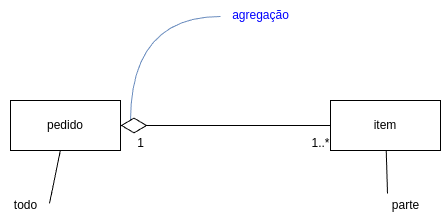

The diagram above was exported from draw.io. Its source (the exported page's mxGraphModel, read from the mxfile embedded in the PNG):
<mxGraphModel dx="1365" dy="878" grid="1" gridSize="10" guides="1" tooltips="1" connect="1" arrows="1" fold="1" page="1" pageScale="1" pageWidth="1169" pageHeight="826" background="none" math="0" shadow="0">
  <root>
    <mxCell id="0" />
    <mxCell id="1" parent="0" />
    <mxCell id="zpdlchCT2VsXhnMHH7nL-41" value="item" style="html=1;whiteSpace=wrap;" vertex="1" parent="1">
      <mxGeometry x="570" y="400" width="110" height="50" as="geometry" />
    </mxCell>
    <mxCell id="zpdlchCT2VsXhnMHH7nL-42" value="pedido" style="html=1;whiteSpace=wrap;" vertex="1" parent="1">
      <mxGeometry x="250" y="400" width="110" height="50" as="geometry" />
    </mxCell>
    <mxCell id="zpdlchCT2VsXhnMHH7nL-45" value="1" style="text;html=1;align=center;verticalAlign=middle;resizable=0;points=[];autosize=1;strokeColor=none;fillColor=none;" vertex="1" parent="1">
      <mxGeometry x="365" y="428" width="30" height="30" as="geometry" />
    </mxCell>
    <mxCell id="zpdlchCT2VsXhnMHH7nL-46" value="1..*" style="text;html=1;align=center;verticalAlign=middle;resizable=0;points=[];autosize=1;strokeColor=none;fillColor=none;" vertex="1" parent="1">
      <mxGeometry x="540" y="428" width="40" height="30" as="geometry" />
    </mxCell>
    <mxCell id="zpdlchCT2VsXhnMHH7nL-47" value="agregação" style="text;html=1;align=center;verticalAlign=middle;resizable=0;points=[];autosize=1;strokeColor=none;fillColor=none;fontColor=#0000FF;" vertex="1" parent="1">
      <mxGeometry x="460" y="300" width="80" height="30" as="geometry" />
    </mxCell>
    <mxCell id="zpdlchCT2VsXhnMHH7nL-48" value="" style="endArrow=none;html=1;rounded=0;endFill=1;startFill=0;edgeStyle=orthogonalEdgeStyle;curved=1;fillColor=#dae8fc;strokeColor=#6c8ebf;exitX=0;exitY=0.533;exitDx=0;exitDy=0;exitPerimeter=0;" edge="1" parent="1" source="zpdlchCT2VsXhnMHH7nL-47">
      <mxGeometry width="50" height="50" relative="1" as="geometry">
        <mxPoint x="460" y="320" as="sourcePoint" />
        <mxPoint x="370" y="420" as="targetPoint" />
      </mxGeometry>
    </mxCell>
    <mxCell id="zpdlchCT2VsXhnMHH7nL-50" value="todo" style="text;html=1;align=center;verticalAlign=middle;resizable=0;points=[];autosize=1;strokeColor=none;fillColor=none;" vertex="1" parent="1">
      <mxGeometry x="240" y="490" width="50" height="30" as="geometry" />
    </mxCell>
    <mxCell id="zpdlchCT2VsXhnMHH7nL-52" value="parte" style="text;html=1;align=center;verticalAlign=middle;resizable=0;points=[];autosize=1;strokeColor=none;fillColor=none;" vertex="1" parent="1">
      <mxGeometry x="620" y="490" width="50" height="30" as="geometry" />
    </mxCell>
    <mxCell id="zpdlchCT2VsXhnMHH7nL-53" value="" style="endArrow=none;html=1;rounded=0;exitX=0.98;exitY=0.433;exitDx=0;exitDy=0;exitPerimeter=0;" edge="1" parent="1" source="zpdlchCT2VsXhnMHH7nL-50" target="zpdlchCT2VsXhnMHH7nL-42">
      <mxGeometry width="50" height="50" relative="1" as="geometry">
        <mxPoint x="410" y="400" as="sourcePoint" />
        <mxPoint x="460" y="350" as="targetPoint" />
      </mxGeometry>
    </mxCell>
    <mxCell id="zpdlchCT2VsXhnMHH7nL-56" value="" style="endArrow=none;html=1;rounded=0;exitX=0.14;exitY=0.1;exitDx=0;exitDy=0;exitPerimeter=0;" edge="1" parent="1" source="zpdlchCT2VsXhnMHH7nL-52" target="zpdlchCT2VsXhnMHH7nL-41">
      <mxGeometry width="50" height="50" relative="1" as="geometry">
        <mxPoint x="330" y="400" as="sourcePoint" />
        <mxPoint x="380" y="350" as="targetPoint" />
      </mxGeometry>
    </mxCell>
    <mxCell id="zpdlchCT2VsXhnMHH7nL-57" value="" style="endArrow=diamondThin;endFill=0;endSize=24;html=1;rounded=0;entryX=1;entryY=0.5;entryDx=0;entryDy=0;exitX=0;exitY=0.5;exitDx=0;exitDy=0;" edge="1" parent="1" source="zpdlchCT2VsXhnMHH7nL-41" target="zpdlchCT2VsXhnMHH7nL-42">
      <mxGeometry width="160" relative="1" as="geometry">
        <mxPoint x="720" y="640" as="sourcePoint" />
        <mxPoint x="880" y="640" as="targetPoint" />
      </mxGeometry>
    </mxCell>
  </root>
</mxGraphModel>